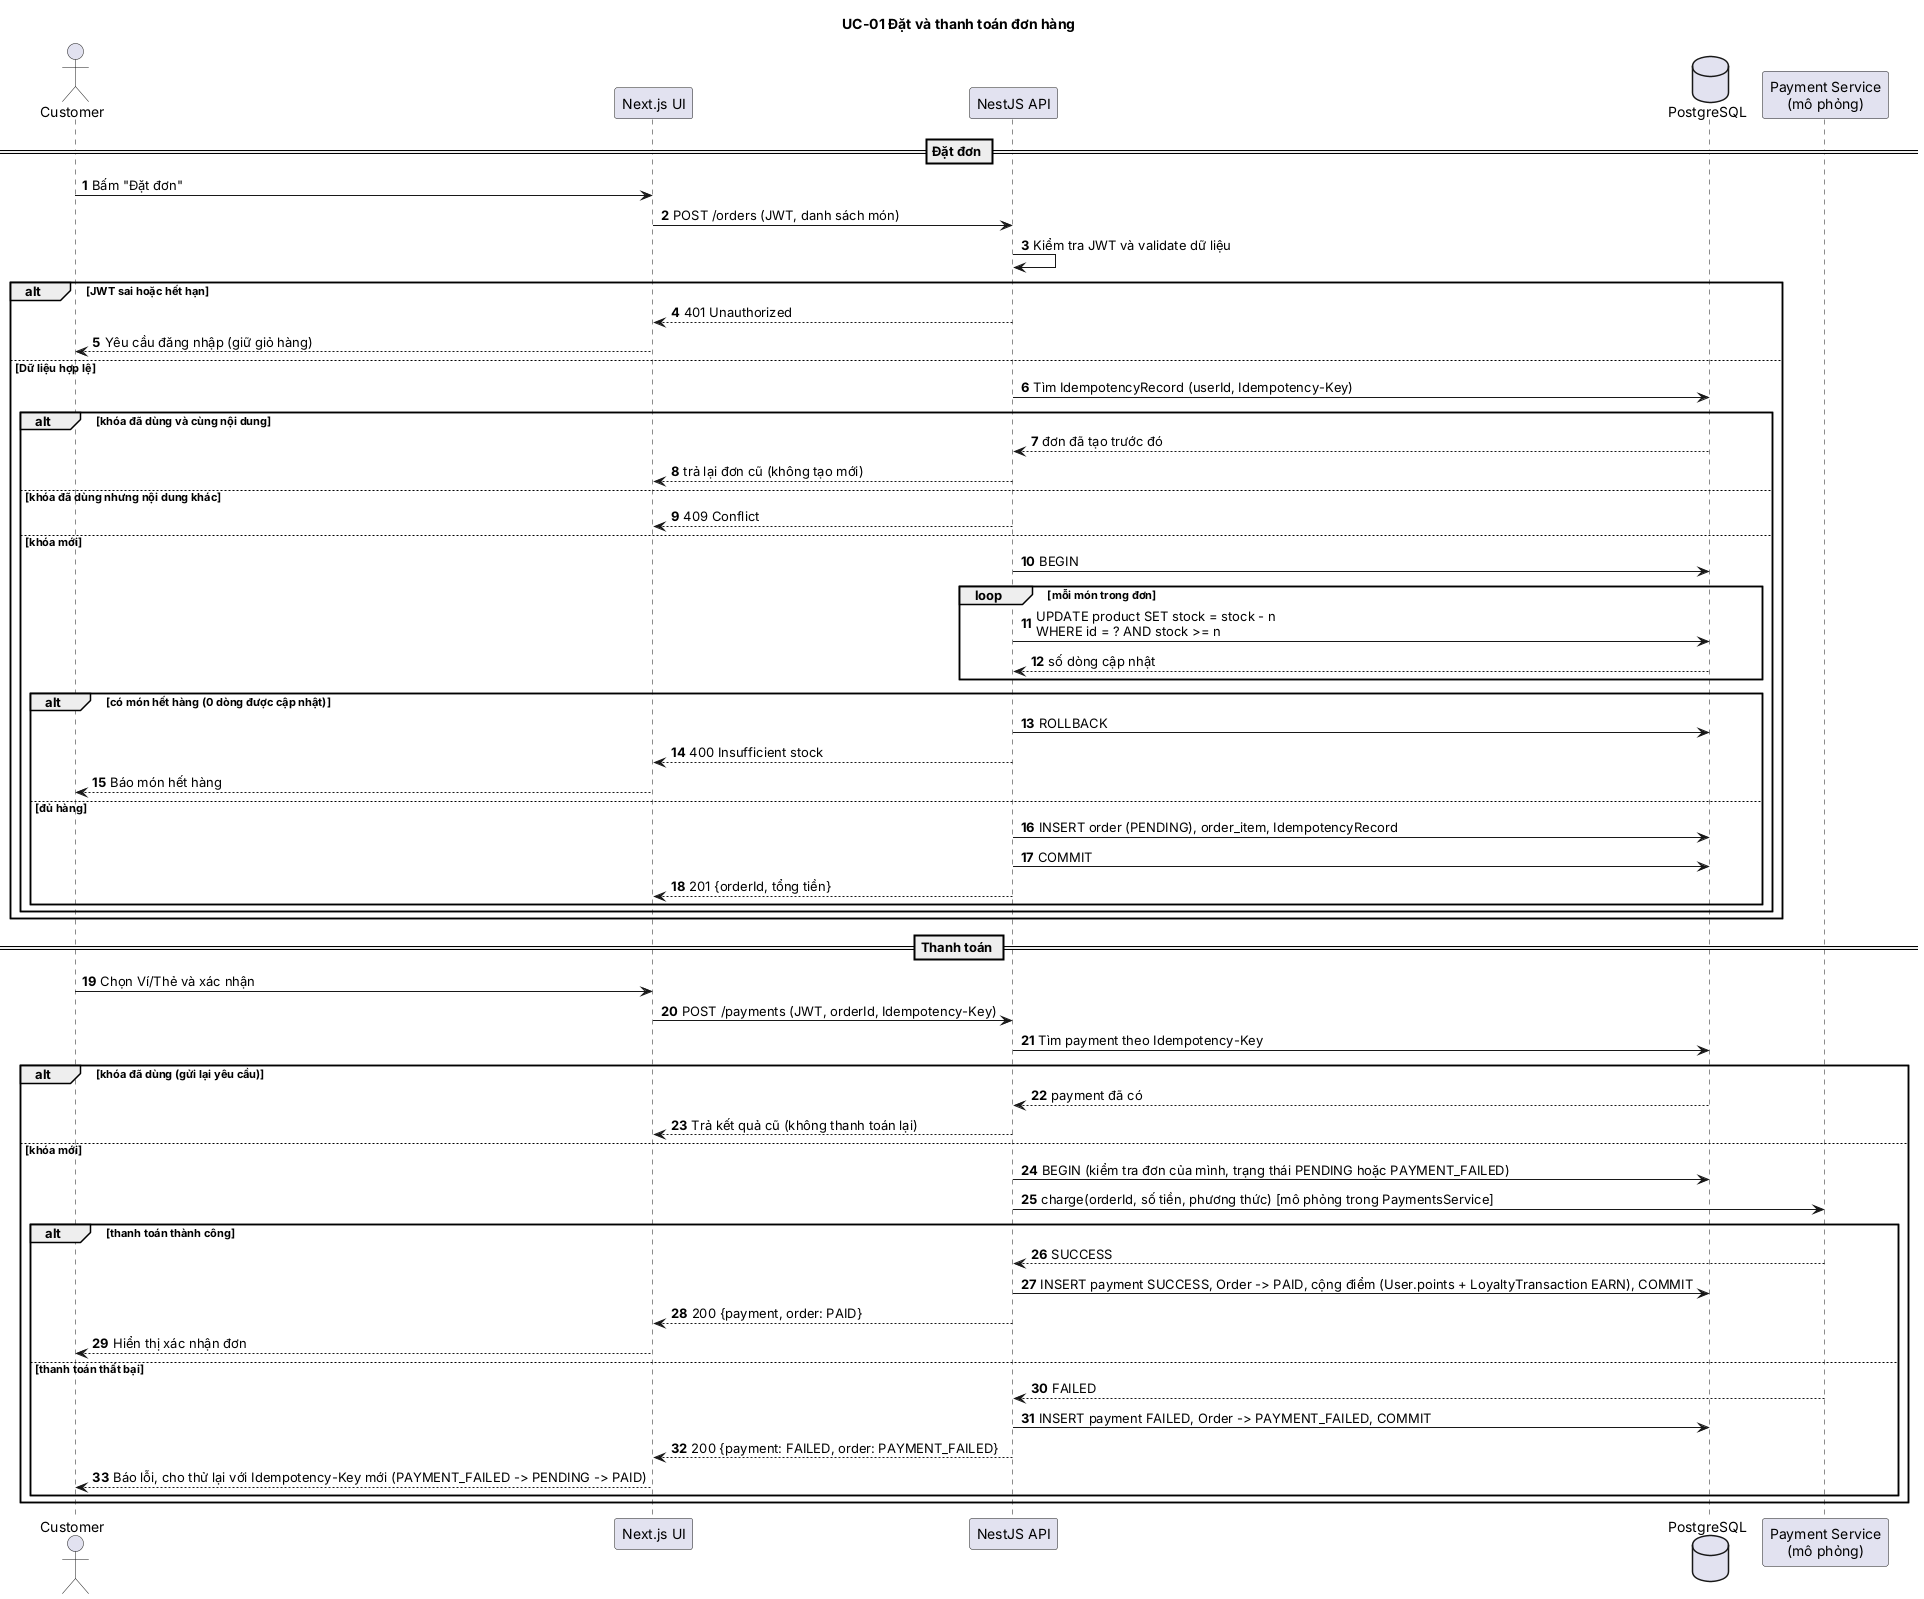

The diagram above was rendered by PlantUML. Its source (embedded in the PNG):
@startuml sequence-checkout
title UC-01 Đặt và thanh toán đơn hàng
skinparam shadowing false
autonumber

actor Customer
participant "Next.js UI" as UI
participant "NestJS API" as API
database "PostgreSQL" as DB
participant "Payment Service\n(mô phỏng)" as PAY

== Đặt đơn ==
Customer -> UI : Bấm "Đặt đơn"
UI -> API : POST /orders (JWT, danh sách món)
API -> API : Kiểm tra JWT và validate dữ liệu
alt JWT sai hoặc hết hạn
  API --> UI : 401 Unauthorized
  UI --> Customer : Yêu cầu đăng nhập (giữ giỏ hàng)
else Dữ liệu hợp lệ
  API -> DB : Tìm IdempotencyRecord (userId, Idempotency-Key)
  alt khóa đã dùng và cùng nội dung
    DB --> API : đơn đã tạo trước đó
    API --> UI : trả lại đơn cũ (không tạo mới)
  else khóa đã dùng nhưng nội dung khác
    API --> UI : 409 Conflict
  else khóa mới
  API -> DB : BEGIN
  loop mỗi món trong đơn
    API -> DB : UPDATE product SET stock = stock - n\nWHERE id = ? AND stock >= n
    DB --> API : số dòng cập nhật
  end
  alt có món hết hàng (0 dòng được cập nhật)
    API -> DB : ROLLBACK
    API --> UI : 400 Insufficient stock
    UI --> Customer : Báo món hết hàng
  else đủ hàng
    API -> DB : INSERT order (PENDING), order_item, IdempotencyRecord
    API -> DB : COMMIT
    API --> UI : 201 {orderId, tổng tiền}
  end
  end
end

== Thanh toán ==
Customer -> UI : Chọn Ví/Thẻ và xác nhận
UI -> API : POST /payments (JWT, orderId, Idempotency-Key)
API -> DB : Tìm payment theo Idempotency-Key
alt khóa đã dùng (gửi lại yêu cầu)
  DB --> API : payment đã có
  API --> UI : Trả kết quả cũ (không thanh toán lại)
else khóa mới
  API -> DB : BEGIN (kiểm tra đơn của mình, trạng thái PENDING hoặc PAYMENT_FAILED)
  API -> PAY : charge(orderId, số tiền, phương thức) [mô phỏng trong PaymentsService]
  alt thanh toán thành công
    PAY --> API : SUCCESS
    API -> DB : INSERT payment SUCCESS, Order -> PAID, cộng điểm (User.points + LoyaltyTransaction EARN), COMMIT
    API --> UI : 200 {payment, order: PAID}
    UI --> Customer : Hiển thị xác nhận đơn
  else thanh toán thất bại
    PAY --> API : FAILED
    API -> DB : INSERT payment FAILED, Order -> PAYMENT_FAILED, COMMIT
    API --> UI : 200 {payment: FAILED, order: PAYMENT_FAILED}
    UI --> Customer : Báo lỗi, cho thử lại với Idempotency-Key mới (PAYMENT_FAILED -> PENDING -> PAID)
  end
end
@enduml